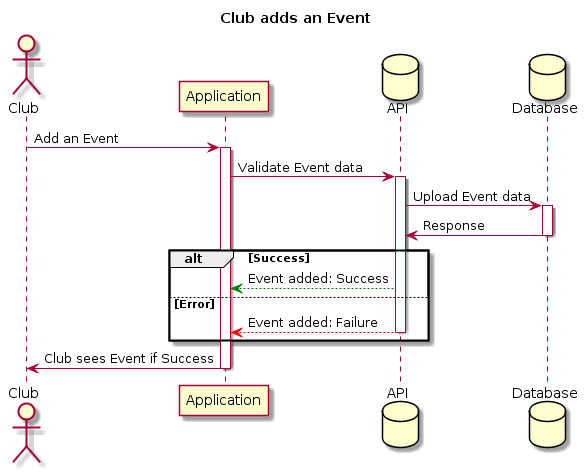

The diagram above was rendered by PlantUML. Its source (embedded in the PNG):
@startuml
title Club adds an Event

actor Club
participant Application
database API
database Database

Club -> Application: Add an Event
activate Application

Application -> API: Validate Event data
activate API

API -> Database: Upload Event data
activate Database

Database -> API: Response
deactivate Database

alt Success
    API -[#green]-> Application: Event added: Success
else Error
    API -[#red]-> Application: Event added: Failure
    deactivate API
end

Application -> Club: Club sees Event if Success
deactivate Application
@enduml